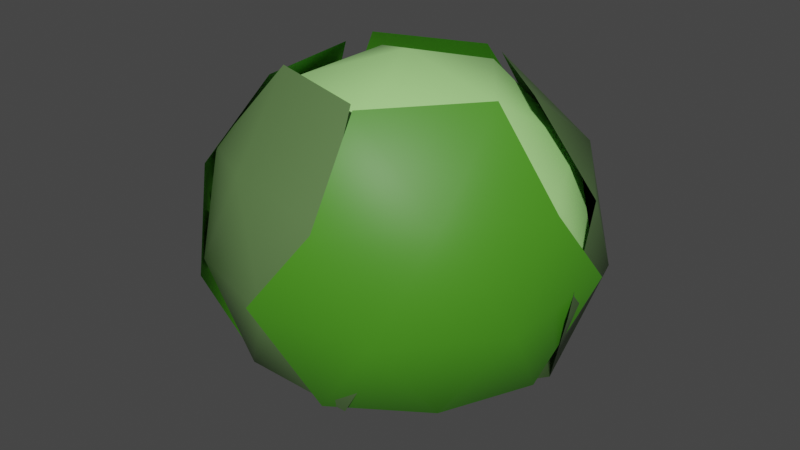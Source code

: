 # Source: Cabbage.blend  (saved by Blender 3.3.6; exported with 4.5.12 LTS)
import bpy
from mathutils import Matrix  # noqa: F401  (used for matrix-valued properties, if any)

bpy.ops.wm.read_factory_settings(use_empty=True)
scene = bpy.context.scene
scene.name = 'Scene'

# ---- materials (node trees are filled in below, after node groups)
mat_material_002 = bpy.data.materials.new('Material.002')
mat_material_002.use_transparent_shadow = False
mat_material_003 = bpy.data.materials.new('Material.003')
mat_material_003.use_transparent_shadow = False
mat_material_004 = bpy.data.materials.new('Material.004')
mat_material_004.use_transparent_shadow = False

# ---- material node trees
mat_material_002.use_nodes = True; mat_material_002.node_tree.nodes.clear()
_N = mat_material_002.node_tree.nodes; _L = mat_material_002.node_tree.links
n0 = _N.new('ShaderNodeBsdfPrincipled'); n0.name = 'Principled BSDF'; n0.location = (10, 300)
n0.distribution = 'GGX'
n0.subsurface_method = 'RANDOM_WALK_SKIN'
n0.inputs[0].default_value = (0.4072, 0.8, 0.264, 1.0)
n0.inputs[3].default_value = 1.45
n0.inputs[27].default_value = (0.0, 0.0, 0.0, 1.0)
n0.inputs[28].default_value = 1.0
n1 = _N.new('ShaderNodeOutputMaterial'); n1.name = 'Material Output'; n1.location = (300, 300)
_L.new(n0.outputs[0], n1.inputs[0])
n1.is_active_output = True
mat_material_003.use_nodes = True; mat_material_003.node_tree.nodes.clear()
_N = mat_material_003.node_tree.nodes; _L = mat_material_003.node_tree.links
n0 = _N.new('ShaderNodeBsdfPrincipled'); n0.name = 'Principled BSDF'; n0.location = (10, 300)
n0.distribution = 'GGX'
n0.subsurface_method = 'RANDOM_WALK_SKIN'
n0.inputs[0].default_value = (0.1119, 0.2079, 0.07042, 1.0)
n0.inputs[3].default_value = 1.45
n0.inputs[27].default_value = (0.0, 0.0, 0.0, 1.0)
n0.inputs[28].default_value = 1.0
n1 = _N.new('ShaderNodeOutputMaterial'); n1.name = 'Material Output'; n1.location = (300, 300)
_L.new(n0.outputs[0], n1.inputs[0])
n1.is_active_output = True
mat_material_004.use_nodes = True; mat_material_004.node_tree.nodes.clear()
_N = mat_material_004.node_tree.nodes; _L = mat_material_004.node_tree.links
n0 = _N.new('ShaderNodeBsdfPrincipled'); n0.name = 'Principled BSDF'; n0.location = (10, 300)
n0.distribution = 'GGX'
n0.subsurface_method = 'RANDOM_WALK_SKIN'
n0.inputs[0].default_value = (0.06324, 0.2705, 0.01247, 1.0)
n0.inputs[3].default_value = 1.45
n0.inputs[27].default_value = (0.0, 0.0, 0.0, 1.0)
n0.inputs[28].default_value = 1.0
n1 = _N.new('ShaderNodeOutputMaterial'); n1.name = 'Material Output'; n1.location = (300, 300)
_L.new(n0.outputs[0], n1.inputs[0])
n1.is_active_output = True

# ---- world
world_world = bpy.data.worlds.new('World'); scene.world = world_world
world_world.use_nodes = True; world_world.node_tree.nodes.clear()
_N = world_world.node_tree.nodes; _L = world_world.node_tree.links
n0 = _N.new('ShaderNodeOutputWorld'); n0.name = 'World Output'; n0.location = (300, 300)
n1 = _N.new('ShaderNodeBackground'); n1.name = 'Background'; n1.location = (10, 300)
n1.inputs[0].default_value = (0.05088, 0.05088, 0.05088, 1.0)
_L.new(n1.outputs[0], n0.inputs[0])
n0.is_active_output = True
world_world.color = (0.05088, 0.05088, 0.05088)
world_world.use_sun_shadow = False
world_world.sun_shadow_jitter_overblur = 0.0

# ---- meshes
me_icosphere_001 = bpy.data.meshes.new('Icosphere.001')
me_icosphere_001.from_pydata([(0.0, 0.0, -0.8584), (0.7236, -0.5257, -0.4342), (-0.2764, -0.8506, -0.4342), (-0.8944, 0.0, -0.4342), (-0.2764, 0.8506, -0.4342), (0.7236, 0.5257, -0.4342), (0.2764, -0.8506, 0.4472), (-0.7236, -0.5257, 0.4472), (-0.7236, 0.5257, 0.4472), (0.2764, 0.8506, 0.4472), (0.8944, 0.0, 0.4472), (0.0, 0.0, 1.0), (-0.1625, -0.5, -0.7635), (0.4253, -0.309, -0.7635), (0.2629, -0.809, -0.5041), (0.8506, 0.0, -0.5041), (0.4253, 0.309, -0.7635), (-0.5257, 0.0, -0.7635), (-0.6882, -0.5, -0.5041), (-0.1625, 0.5, -0.7635), (-0.6882, 0.5, -0.5041), (0.2629, 0.809, -0.5041), (0.9511, -0.309, 0.0), (0.9511, 0.309, 0.0), (0.0, -1.0, 0.0), (0.5878, -0.809, 0.0), (-0.9511, -0.309, 0.0), (-0.5878, -0.809, 0.0), (-0.5878, 0.809, 0.0), (-0.9511, 0.309, 0.0), (0.5878, 0.809, 0.0), (0.0, 1.0, 0.0), (0.6882, -0.5, 0.5257), (-0.2629, -0.809, 0.5257), (-0.8506, 0.0, 0.5257), (-0.2629, 0.809, 0.5257), (0.6882, 0.5, 0.5257), (0.1625, -0.5, 0.8507), (0.5257, 0.0, 0.8507), (-0.4253, -0.309, 0.8507), (-0.4253, 0.309, 0.8507), (0.1625, 0.5, 0.8507), (-0.5163, 0.8968, -0.5889), (-0.9067, 0.5781, 0.3718), (0.1325, 0.9668, 0.3719), (-0.08078, 0.228, -0.8348), (-0.7951, 0.3576, -0.6258), (0.1933, 0.7273, -0.6256), (-0.7411, 0.7884, -0.1391), (-1.104, 0.252, -0.06114), (0.4954, 0.8501, -0.06086), (-0.277, -0.8685, -0.4836), (-0.1303, 1.017, -0.139), (-0.439, 0.9112, 0.4257), (-0.615, 0.4508, 0.8527), (-0.004162, 0.6792, 0.8528), (0.5786, 0.6787, -0.5728), (0.1184, 0.9841, 0.3895), (0.956, 0.2565, 0.3814), (0.09361, 0.09691, -0.9228), (0.03196, 0.8546, -0.6264), (0.8286, 0.1626, -0.6341), (0.4093, 0.9759, -0.1085), (-0.2386, 1.034, -0.0608), (1.05, -0.08556, -0.07326), (0.9016, 0.5482, -0.1132), (0.6311, 0.7277, 0.4524), (0.1203, 0.6326, 0.8467), (0.6127, 0.2049, 0.8419), (0.2179, -0.6376, 0.9222), (0.6473, -0.1468, 0.9269), (0.7406, -0.6578, 0.5327), (0.5601, -0.9277, -0.03296), (-0.07414, -1.074, 0.006998), (1.05, 0.2107, 0.01945), (0.9895, -0.4369, -0.0282), (0.1748, -0.8533, -0.5539), (0.8696, -0.05914, -0.5462), (0.2953, -0.2719, -0.7827), (0.2683, -0.981, 0.4616), (0.9988, -0.146, 0.4697), (0.6918, -0.6051, -0.4926), (0.2821, -0.9176, 0.4736), (-0.7746, -0.5793, 0.4651), (-0.1631, -0.4137, -0.8399), (0.2938, -0.8179, -0.5493), (-0.7112, -0.4963, -0.5573), (0.003424, -1.05, -0.01354), (0.6224, -0.8467, 0.01333), (-1.004, -0.3263, 0.0002492), (-0.6177, -0.8516, -0.01853), (-0.2891, -0.8804, 0.5441), (0.1492, -0.5717, 0.9155), (-0.4719, -0.3729, 0.9105), (-0.9272, -0.1186, -0.5728), (-0.7905, -0.6538, 0.3895), (-0.9241, 0.4477, 0.3814), (-0.3386, -0.1234, -0.8254), (-0.6395, -0.6156, -0.6264), (-0.7667, 0.4319, -0.6341), (-1.001, -0.4526, -0.1085), (-0.5592, -0.9302, -0.0608), (-0.7649, 0.7648, -0.07326), (-1.079, 0.1948, -0.1132), (-0.999, -0.1198, 0.4524), (-0.5563, -0.3916, 0.8467), (-0.6349, 0.2558, 0.8419), (0.07058, 0.3799, -0.8964), (0.2488, 0.2831, -0.8951), (0.3247, 0.1176, -0.9164), (-0.4787, -0.3526, -0.7591), (-0.6132, -0.1212, -0.7339), (-0.543, 0.1418, -0.7599), (-0.4459, 0.3197, -0.818), (-0.06564, 0.4603, -0.8198), (-0.316, 0.483, -0.8302)], [], [(0, 13, 12), (1, 13, 15), (0, 12, 17), (0, 17, 19), (0, 19, 16), (1, 15, 22), (2, 14, 24), (3, 18, 26), (4, 20, 28), (5, 21, 30), (1, 22, 25), (2, 24, 27), (3, 26, 29), (4, 28, 31), (5, 30, 23), (6, 32, 37), (7, 33, 39), (8, 34, 40), (9, 35, 41), (10, 36, 38), (38, 41, 11), (38, 36, 41), (36, 9, 41), (41, 40, 11), (41, 35, 40), (35, 8, 40), (40, 39, 11), (40, 34, 39), (34, 7, 39), (39, 37, 11), (39, 33, 37), (33, 6, 37), (37, 38, 11), (37, 32, 38), (32, 10, 38), (23, 36, 10), (23, 30, 36), (30, 9, 36), (31, 35, 9), (31, 28, 35), (28, 8, 35), (29, 34, 8), (29, 26, 34), (26, 7, 34), (27, 33, 7), (27, 24, 33), (24, 6, 33), (25, 32, 6), (25, 22, 32), (22, 10, 32), (30, 31, 9), (30, 21, 31), (21, 4, 31), (28, 29, 8), (28, 20, 29), (20, 3, 29), (26, 27, 7), (26, 18, 27), (18, 2, 27), (24, 25, 6), (24, 14, 25), (14, 1, 25), (22, 23, 10), (22, 15, 23), (15, 5, 23), (16, 21, 5), (16, 19, 21), (19, 4, 21), (19, 20, 4), (19, 17, 20), (17, 3, 20), (17, 18, 3), (17, 12, 18), (12, 2, 18), (15, 16, 5), (15, 13, 16), (13, 0, 16), (12, 14, 2), (12, 13, 14), (13, 1, 14), (48, 46, 49), (52, 48, 53), (44, 53, 55), (62, 60, 63), (65, 62, 66), (91, 82, 92), (71, 80, 70), (62, 63, 57), (93, 91, 92), (69, 71, 70), (55, 53, 54), (83, 91, 93), (79, 71, 69), (52, 53, 44), (51, 87, 90), (81, 75, 72), (48, 49, 43), (51, 85, 87), (81, 77, 75), (64, 65, 58), (62, 57, 66), (73, 72, 79), (61, 56, 65), (59, 107, 108), (72, 71, 79), (53, 43, 54), (42, 48, 52), (72, 75, 71), (50, 52, 44), (48, 43, 53), (75, 80, 71), (47, 42, 52), (45, 113, 115), (73, 76, 72), (65, 66, 58), (59, 108, 109), (76, 81, 72), (42, 46, 48), (75, 74, 80), (50, 47, 52), (75, 77, 74), (45, 115, 114), (68, 66, 67), (64, 61, 65), (66, 57, 67), (78, 77, 81), (78, 81, 76), (56, 60, 62), (58, 66, 68), (56, 62, 65), (90, 91, 83), (90, 87, 91), (87, 82, 91), (89, 90, 83), (89, 86, 90), (86, 51, 90), (87, 88, 82), (87, 85, 88), (84, 51, 86), (84, 85, 51), (100, 98, 101), (103, 100, 104), (100, 101, 95), (102, 103, 96), (100, 95, 104), (99, 94, 103), (97, 110, 111), (103, 104, 96), (97, 111, 112), (106, 104, 105), (102, 99, 103), (104, 95, 105), (94, 98, 100), (96, 104, 106), (94, 100, 103), (109, 108, 56, 61), (108, 107, 60, 56), (111, 110, 98, 94), (112, 111, 94, 99), (115, 113, 46, 42), (114, 115, 42, 47)])
me_icosphere_001.polygons.foreach_set('use_smooth', [True] * 161)
me_icosphere_001.polygons.foreach_set('material_index', [0, 0, 0, 0, 0, 0, 0, 0, 0, 0, 0, 0, 0, 0, 0, 0, 0, 0, 0, 0, 0, 0, 0, 0, 0, 0, 0, 0, 0, 0, 0, 0, 0, 0, 0, 0, 0, 0, 0, 0, 0, 0, 0, 0, 0, 0, 0, 0, 0, 0, 0, 0, 0, 0, 0, 0, 0, 0, 0, 0, 0, 0, 0, 0, 0, 0, 0, 0, 0, 0, 0, 0, 0, 0, 0, 0, 0, 0, 0, 0, 2, 2, 2, 1, 1, 1, 2, 1, 1, 2, 2, 1, 2, 2, 1, 2, 2, 1, 2, 1, 1, 2, 1, 1, 2, 2, 2, 2, 2, 2, 2, 2, 2, 2, 1, 1, 2, 2, 2, 2, 2, 2, 1, 1, 1, 2, 2, 1, 1, 1, 1, 1, 1, 1, 1, 1, 1, 1, 1, 1, 2, 2, 2, 2, 2, 2, 2, 2, 2, 2, 2, 2, 2, 2, 2, 1, 1, 2, 2, 2, 2])
_uv = me_icosphere_001.uv_layers.new(name='UVMap')
_uv.uv.foreach_set('vector', [0.1818, 0.0, 0.2273, 0.07873, 0.1364, 0.07873, 0.2727, 0.1575, 0.3182, 0.07873, 0.3636, 0.1575, 0.9091, 0.0, 0.9545, 0.07873, 0.8636, 0.07873, 0.7273, 0.0, 0.7727, 0.07873, 0.6818, 0.07873, 0.5455, 0.0, 0.5909, 0.07873, 0.5, 0.07873, 0.2727, 0.1575, 0.3636, 0.1575, 0.3182, 0.2362, 0.09091, 0.1575, 0.1818, 0.1575, 0.1364, 0.2362, 0.8182, 0.1575, 0.9091, 0.1575, 0.8636, 0.2362, 0.6364, 0.1575, 0.7273, 0.1575, 0.6818, 0.2362, 0.4545, 0.1575, 0.5455, 0.1575, 0.5, 0.2362, 0.2727, 0.1575, 0.3182, 0.2362, 0.2273, 0.2362, 0.09091, 0.1575, 0.1364, 0.2362, 0.04546, 0.2362, 0.8182, 0.1575, 0.8636, 0.2362, 0.7727, 0.2362, 0.6364, 0.1575, 0.6818, 0.2362, 0.5909, 0.2362, 0.4545, 0.1575, 0.5, 0.2362, 0.4091, 0.2362, 0.1818, 0.3149, 0.2727, 0.3149, 0.2273, 0.3937, 0.0, 0.3149, 0.09091, 0.3149, 0.04546, 0.3937, 0.7273, 0.3149, 0.8182, 0.3149, 0.7727, 0.3937, 0.5455, 0.3149, 0.6364, 0.3149, 0.5909, 0.3937, 0.3636, 0.3149, 0.4545, 0.3149, 0.4091, 0.3937, 0.4091, 0.3937, 0.5, 0.3937, 0.4545, 0.4724, 0.4091, 0.3937, 0.4545, 0.3149, 0.5, 0.3937, 0.4545, 0.3149, 0.5455, 0.3149, 0.5, 0.3937, 0.5909, 0.3937, 0.6818, 0.3937, 0.6364, 0.4724, 0.5909, 0.3937, 0.6364, 0.3149, 0.6818, 0.3937, 0.6364, 0.3149, 0.7273, 0.3149, 0.6818, 0.3937, 0.7727, 0.3937, 0.8636, 0.3937, 0.8182, 0.4724, 0.7727, 0.3937, 0.8182, 0.3149, 0.8636, 0.3937, 0.8182, 0.3149, 0.9091, 0.3149, 0.8636, 0.3937, 0.04546, 0.3937, 0.1364, 0.3937, 0.09091, 0.4724, 0.04546, 0.3937, 0.09091, 0.3149, 0.1364, 0.3937, 0.09091, 0.3149, 0.1818, 0.3149, 0.1364, 0.3937, 0.2273, 0.3937, 0.3182, 0.3937, 0.2727, 0.4724, 0.2273, 0.3937, 0.2727, 0.3149, 0.3182, 0.3937, 0.2727, 0.3149, 0.3636, 0.3149, 0.3182, 0.3937, 0.4091, 0.2362, 0.4545, 0.3149, 0.3636, 0.3149, 0.4091, 0.2362, 0.5, 0.2362, 0.4545, 0.3149, 0.5, 0.2362, 0.5455, 0.3149, 0.4545, 0.3149, 0.5909, 0.2362, 0.6364, 0.3149, 0.5455, 0.3149, 0.5909, 0.2362, 0.6818, 0.2362, 0.6364, 0.3149, 0.6818, 0.2362, 0.7273, 0.3149, 0.6364, 0.3149, 0.7727, 0.2362, 0.8182, 0.3149, 0.7273, 0.3149, 0.7727, 0.2362, 0.8636, 0.2362, 0.8182, 0.3149, 0.8636, 0.2362, 0.9091, 0.3149, 0.8182, 0.3149, 0.04546, 0.2362, 0.09091, 0.3149, 0.0, 0.3149, 0.04546, 0.2362, 0.1364, 0.2362, 0.09091, 0.3149, 0.1364, 0.2362, 0.1818, 0.3149, 0.09091, 0.3149, 0.2273, 0.2362, 0.2727, 0.3149, 0.1818, 0.3149, 0.2273, 0.2362, 0.3182, 0.2362, 0.2727, 0.3149, 0.3182, 0.2362, 0.3636, 0.3149, 0.2727, 0.3149, 0.5, 0.2362, 0.5909, 0.2362, 0.5455, 0.3149, 0.5, 0.2362, 0.5455, 0.1575, 0.5909, 0.2362, 0.5455, 0.1575, 0.6364, 0.1575, 0.5909, 0.2362, 0.6818, 0.2362, 0.7727, 0.2362, 0.7273, 0.3149, 0.6818, 0.2362, 0.7273, 0.1575, 0.7727, 0.2362, 0.7273, 0.1575, 0.8182, 0.1575, 0.7727, 0.2362, 0.8636, 0.2362, 0.9545, 0.2362, 0.9091, 0.3149, 0.8636, 0.2362, 0.9091, 0.1575, 0.9545, 0.2362, 0.9091, 0.1575, 1.0, 0.1575, 0.9545, 0.2362, 0.1364, 0.2362, 0.2273, 0.2362, 0.1818, 0.3149, 0.1364, 0.2362, 0.1818, 0.1575, 0.2273, 0.2362, 0.1818, 0.1575, 0.2727, 0.1575, 0.2273, 0.2362, 0.3182, 0.2362, 0.4091, 0.2362, 0.3636, 0.3149, 0.3182, 0.2362, 0.3636, 0.1575, 0.4091, 0.2362, 0.3636, 0.1575, 0.4545, 0.1575, 0.4091, 0.2362, 0.5, 0.07873, 0.5455, 0.1575, 0.4545, 0.1575, 0.5, 0.07873, 0.5909, 0.07873, 0.5455, 0.1575, 0.5909, 0.07873, 0.6364, 0.1575, 0.5455, 0.1575, 0.6818, 0.07873, 0.7273, 0.1575, 0.6364, 0.1575, 0.6818, 0.07873, 0.7727, 0.07873, 0.7273, 0.1575, 0.7727, 0.07873, 0.8182, 0.1575, 0.7273, 0.1575, 0.8636, 0.07873, 0.9091, 0.1575, 0.8182, 0.1575, 0.8636, 0.07873, 0.9545, 0.07873, 0.9091, 0.1575, 0.9545, 0.07873, 1.0, 0.1575, 0.9091, 0.1575, 0.3636, 0.1575, 0.4091, 0.07873, 0.4545, 0.1575, 0.3636, 0.1575, 0.3182, 0.07873, 0.4091, 0.07873, 0.3182, 0.07873, 0.3636, 0.0, 0.4091, 0.07873, 0.1364, 0.07873, 0.1818, 0.1575, 0.09091, 0.1575, 0.1364, 0.07873, 0.2273, 0.07873, 0.1818, 0.1575, 0.2273, 0.07873, 0.2727, 0.1575, 0.1818, 0.1575, 0.1364, 0.2362, 0.1818, 0.1575, 0.2273, 0.2362, 0.04546, 0.2362, 0.1364, 0.2362, 0.09091, 0.3149, 0.0, 0.3149, 0.09091, 0.3149, 0.04546, 0.3937, 0.1364, 0.2362, 0.1818, 0.1575, 0.2273, 0.2362, 0.04546, 0.2362, 0.1364, 0.2362, 0.09091, 0.3149, 0.09091, 0.3149, 0.1818, 0.3149, 0.1364, 0.3937, 0.09091, 0.3149, 0.1818, 0.3149, 0.1364, 0.3937, 0.1364, 0.2362, 0.2273, 0.2362, 0.1818, 0.3149, 0.04546, 0.3937, 0.09091, 0.3149, 0.1364, 0.3937, 0.04546, 0.3937, 0.09091, 0.3149, 0.1364, 0.3937, 0.04546, 0.3937, 0.09091, 0.3149, 0.1364, 0.3937, 0.0, 0.3149, 0.09091, 0.3149, 0.04546, 0.3937, 0.0, 0.3149, 0.09091, 0.3149, 0.04546, 0.3937, 0.04546, 0.2362, 0.09091, 0.3149, 0.0, 0.3149, 0.09091, 0.1575, 0.1364, 0.2362, 0.04546, 0.2362, 0.09091, 0.1575, 0.1364, 0.2362, 0.04546, 0.2362, 0.1364, 0.2362, 0.2273, 0.2362, 0.1818, 0.3149, 0.09091, 0.1575, 0.1818, 0.1575, 0.1364, 0.2362, 0.09091, 0.1575, 0.1818, 0.1575, 0.1364, 0.2362, 0.8636, 0.2362, 0.9545, 0.2362, 0.9091, 0.3149, 0.1364, 0.2362, 0.1818, 0.3149, 0.09091, 0.3149, 0.8636, 0.2362, 0.9545, 0.2362, 0.9091, 0.3149, 0.9091, 0.1575, 1.0, 0.1575, 0.9545, 0.2362, 0.1364, 0.07873, 0.1533, 0.1081, 0.1218, 0.1039, 0.04546, 0.2362, 0.09091, 0.3149, 0.0, 0.3149, 0.09091, 0.3149, 0.1818, 0.3149, 0.1364, 0.3937, 0.09091, 0.1575, 0.1364, 0.2362, 0.04546, 0.2362, 0.04546, 0.2362, 0.1364, 0.2362, 0.09091, 0.3149, 0.8636, 0.2362, 0.9545, 0.2362, 0.9091, 0.3149, 0.1364, 0.2362, 0.1818, 0.3149, 0.09091, 0.3149, 0.1364, 0.2362, 0.1818, 0.3149, 0.09091, 0.3149, 0.9091, 0.1575, 1.0, 0.1575, 0.9545, 0.2362, 0.1364, 0.07873, 0.154, 0.1092, 0.1222, 0.1033, 0.8636, 0.2362, 0.9091, 0.1575, 0.9545, 0.2362, 0.04546, 0.2362, 0.09091, 0.3149, 0.0, 0.3149, 0.9545, 0.07873, 0.9691, 0.1039, 0.9403, 0.1035, 0.9091, 0.1575, 1.0, 0.1575, 0.9545, 0.2362, 0.09091, 0.1575, 0.1818, 0.1575, 0.1364, 0.2362, 0.1364, 0.2362, 0.2273, 0.2362, 0.1818, 0.3149, 0.8636, 0.2362, 0.9091, 0.1575, 0.9545, 0.2362, 0.1364, 0.2362, 0.1818, 0.1575, 0.2273, 0.2362, 0.9545, 0.07873, 0.9687, 0.1033, 0.9372, 0.1088, 0.04546, 0.3937, 0.09091, 0.3149, 0.1364, 0.3937, 0.8636, 0.2362, 0.9091, 0.1575, 0.9545, 0.2362, 0.09091, 0.3149, 0.1818, 0.3149, 0.1364, 0.3937, 0.1364, 0.07873, 0.1818, 0.1575, 0.09091, 0.1575, 0.9545, 0.07873, 1.0, 0.1575, 0.9091, 0.1575, 0.09091, 0.1575, 0.1818, 0.1575, 0.1364, 0.2362, 0.0, 0.3149, 0.09091, 0.3149, 0.04546, 0.3937, 0.09091, 0.1575, 0.1364, 0.2362, 0.04546, 0.2362, 0.04546, 0.2362, 0.09091, 0.3149, 0.0, 0.3149, 0.04546, 0.2362, 0.1364, 0.2362, 0.09091, 0.3149, 0.1364, 0.2362, 0.1818, 0.3149, 0.09091, 0.3149, 0.8636, 0.2362, 0.9545, 0.2362, 0.9091, 0.3149, 0.8636, 0.2362, 0.9091, 0.1575, 0.9545, 0.2362, 0.9091, 0.1575, 1.0, 0.1575, 0.9545, 0.2362, 0.1364, 0.2362, 0.2273, 0.2362, 0.1818, 0.3149, 0.1364, 0.2362, 0.1818, 0.1575, 0.2273, 0.2362, 0.9545, 0.07873, 1.0, 0.1575, 0.9091, 0.1575, 0.1364, 0.07873, 0.1818, 0.1575, 0.09091, 0.1575, 0.1364, 0.2362, 0.1818, 0.1575, 0.2273, 0.2362, 0.04546, 0.2362, 0.1364, 0.2362, 0.09091, 0.3149, 0.1364, 0.2362, 0.2273, 0.2362, 0.1818, 0.3149, 0.8636, 0.2362, 0.9545, 0.2362, 0.9091, 0.3149, 0.1364, 0.2362, 0.1818, 0.3149, 0.09091, 0.3149, 0.9091, 0.1575, 1.0, 0.1575, 0.9545, 0.2362, 0.1364, 0.07873, 0.1575, 0.1154, 0.1152, 0.1155, 0.04546, 0.2362, 0.09091, 0.3149, 0.0, 0.3149, 0.9545, 0.07873, 0.9758, 0.1155, 0.9328, 0.1163, 0.04546, 0.3937, 0.09091, 0.3149, 0.1364, 0.3937, 0.8636, 0.2362, 0.9091, 0.1575, 0.9545, 0.2362, 0.09091, 0.3149, 0.1818, 0.3149, 0.1364, 0.3937, 0.09091, 0.1575, 0.1818, 0.1575, 0.1364, 0.2362, 0.0, 0.3149, 0.09091, 0.3149, 0.04546, 0.3937, 0.09091, 0.1575, 0.1364, 0.2362, 0.04546, 0.2362, 0.9403, 0.1035, 0.9691, 0.1039, 1.0, 0.1575, 0.9091, 0.1575, 0.1218, 0.1039, 0.1533, 0.1081, 0.1818, 0.1575, 0.09091, 0.1575, 0.1152, 0.1155, 0.1575, 0.1154, 0.1818, 0.1575, 0.09091, 0.1575, 0.9328, 0.1163, 0.9758, 0.1155, 1.0, 0.1575, 0.9091, 0.1575, 0.1222, 0.1033, 0.154, 0.1092, 0.1818, 0.1575, 0.09091, 0.1575, 0.9372, 0.1088, 0.9687, 0.1033, 1.0, 0.1575, 0.9091, 0.1575])
me_icosphere_001.materials.append(mat_material_002)
me_icosphere_001.materials.append(mat_material_003)
me_icosphere_001.materials.append(mat_material_004)
me_icosphere_001.update()

# ---- objects
ob_icosphere_001 = bpy.data.objects.new('Icosphere.001', me_icosphere_001)

# ---- transforms, parenting, visibility, modifiers, constraints
ob_icosphere_001.location = (0.0, 0.0, 0.0)
ob_icosphere_001.scale = (0.1851, 0.1851, 0.1851)

# ---- collection membership
scene.collection.objects.link(ob_icosphere_001)

# ---- scene / render settings (as saved in the file)
scene.frame_start = 1; scene.frame_end = 250; scene.frame_set(1)
scene.render.engine = 'BLENDER_EEVEE_NEXT'
scene.cycles.sampling_pattern = 'TABULATED_SOBOL'
scene.cycles.use_light_tree = False
scene.view_settings.view_transform = 'Filmic'
bpy.context.view_layer.update()

# ---- added for rendering (the .blend has no active camera and no usable light): camera, sun
cam_auto = bpy.data.cameras.new('AutoCamera')
cam_auto.lens = 50.0
cam_auto.sensor_width = 36.0
cam_auto.clip_end = 1000.0
ob_auto_camera = bpy.data.objects.new('AutoCamera', cam_auto)
scene.collection.objects.link(ob_auto_camera)
ob_auto_camera.location = (0.60721, -0.738297, 0.496866)
ob_auto_camera.rotation_euler = (1.09748, -7.21219e-08, 0.694738)
scene.camera = ob_auto_camera
light_auto_sun = bpy.data.lights.new('AutoSun', 'SUN')
light_auto_sun.energy = 3.0
light_auto_sun.angle = 0.0523599
ob_auto_sun = bpy.data.objects.new('AutoSun', light_auto_sun)
scene.collection.objects.link(ob_auto_sun)
ob_auto_sun.rotation_euler = (0.872665, 0.174533, 0.523599)
bpy.context.view_layer.update()
